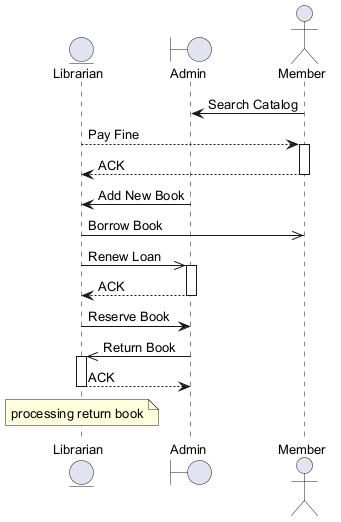

The diagram above was rendered by PlantUML. Its source (embedded in the PNG):
@startuml
skinparam backgroundColor #FFFFFF
skinparam classBackgroundColor #E8F4FA
skinparam classBorderColor #2C7DA0
skinparam defaultFontSize 13
entity "Librarian" as L
boundary "Admin" as A
actor "Member" as M
M -> A : Search Catalog
L --> M : Pay Fine
activate M
M --> L : ACK
deactivate M
A -> L : Add New Book
L ->> M : Borrow Book
L ->> A : Renew Loan
activate A
A --> L : ACK
deactivate A
L -> A : Reserve Book
A ->> L : Return Book
activate L
L --> A : ACK
deactivate L
note over L : processing return book
@enduml